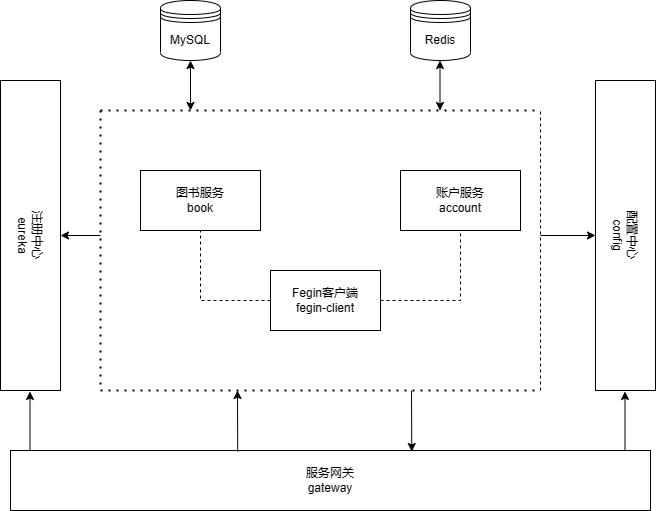

The diagram above was exported from draw.io. Its source (the exported page's mxGraphModel, read from the mxfile embedded in the PNG):
<mxGraphModel dx="1571" dy="796" grid="1" gridSize="10" guides="1" tooltips="1" connect="1" arrows="1" fold="1" page="1" pageScale="1" pageWidth="827" pageHeight="1169" math="0" shadow="0">
  <root>
    <mxCell id="0" />
    <mxCell id="1" parent="0" />
    <mxCell id="W1CnCfXpH14r4FqVQnyT-1" value="图书服务&lt;br&gt;book" style="rounded=0;whiteSpace=wrap;html=1;" vertex="1" parent="1">
      <mxGeometry x="160" y="220" width="120" height="60" as="geometry" />
    </mxCell>
    <mxCell id="W1CnCfXpH14r4FqVQnyT-2" value="账户服务&lt;br&gt;account" style="rounded=0;whiteSpace=wrap;html=1;" vertex="1" parent="1">
      <mxGeometry x="420" y="220" width="120" height="60" as="geometry" />
    </mxCell>
    <mxCell id="W1CnCfXpH14r4FqVQnyT-3" value="Fegin客户端&lt;br&gt;fegin-client" style="rounded=0;whiteSpace=wrap;html=1;" vertex="1" parent="1">
      <mxGeometry x="290" y="320" width="110" height="60" as="geometry" />
    </mxCell>
    <mxCell id="W1CnCfXpH14r4FqVQnyT-5" value="" style="endArrow=none;dashed=1;html=1;rounded=0;entryX=0.5;entryY=1;entryDx=0;entryDy=0;" edge="1" parent="1" target="W1CnCfXpH14r4FqVQnyT-1">
      <mxGeometry width="50" height="50" relative="1" as="geometry">
        <mxPoint x="290" y="350" as="sourcePoint" />
        <mxPoint x="170" y="290" as="targetPoint" />
        <Array as="points">
          <mxPoint x="290" y="350" />
          <mxPoint x="220" y="350" />
        </Array>
      </mxGeometry>
    </mxCell>
    <mxCell id="W1CnCfXpH14r4FqVQnyT-6" value="" style="endArrow=none;dashed=1;html=1;rounded=0;entryX=0.5;entryY=1;entryDx=0;entryDy=0;exitX=1;exitY=0.5;exitDx=0;exitDy=0;" edge="1" parent="1" source="W1CnCfXpH14r4FqVQnyT-3" target="W1CnCfXpH14r4FqVQnyT-2">
      <mxGeometry width="50" height="50" relative="1" as="geometry">
        <mxPoint x="410" y="360" as="sourcePoint" />
        <mxPoint x="468" y="280" as="targetPoint" />
        <Array as="points">
          <mxPoint x="480" y="350" />
          <mxPoint x="480" y="290" />
        </Array>
      </mxGeometry>
    </mxCell>
    <mxCell id="W1CnCfXpH14r4FqVQnyT-7" value="注册中心&lt;br&gt;eureka" style="rounded=0;whiteSpace=wrap;html=1;rotation=90;" vertex="1" parent="1">
      <mxGeometry x="-105" y="255" width="310" height="60" as="geometry" />
    </mxCell>
    <mxCell id="W1CnCfXpH14r4FqVQnyT-8" value="MySQL" style="shape=datastore;whiteSpace=wrap;html=1;" vertex="1" parent="1">
      <mxGeometry x="180" y="50" width="60" height="60" as="geometry" />
    </mxCell>
    <mxCell id="W1CnCfXpH14r4FqVQnyT-9" value="Redis" style="shape=datastore;whiteSpace=wrap;html=1;" vertex="1" parent="1">
      <mxGeometry x="430" y="50" width="60" height="60" as="geometry" />
    </mxCell>
    <mxCell id="W1CnCfXpH14r4FqVQnyT-12" value="" style="endArrow=none;dashed=1;html=1;dashPattern=1 3;strokeWidth=2;rounded=0;" edge="1" parent="1">
      <mxGeometry width="50" height="50" relative="1" as="geometry">
        <mxPoint x="120" y="160" as="sourcePoint" />
        <mxPoint x="560" y="160" as="targetPoint" />
      </mxGeometry>
    </mxCell>
    <mxCell id="W1CnCfXpH14r4FqVQnyT-13" value="" style="endArrow=none;dashed=1;html=1;dashPattern=1 3;strokeWidth=2;rounded=0;" edge="1" parent="1">
      <mxGeometry width="50" height="50" relative="1" as="geometry">
        <mxPoint x="120" y="160" as="sourcePoint" />
        <mxPoint x="120" y="440" as="targetPoint" />
        <Array as="points" />
      </mxGeometry>
    </mxCell>
    <mxCell id="W1CnCfXpH14r4FqVQnyT-14" value="" style="endArrow=none;dashed=1;html=1;dashPattern=1 3;strokeWidth=2;rounded=0;" edge="1" parent="1">
      <mxGeometry width="50" height="50" relative="1" as="geometry">
        <mxPoint x="120" y="440" as="sourcePoint" />
        <mxPoint x="560" y="440" as="targetPoint" />
        <Array as="points">
          <mxPoint x="360" y="440" />
        </Array>
      </mxGeometry>
    </mxCell>
    <mxCell id="W1CnCfXpH14r4FqVQnyT-15" value="" style="endArrow=none;dashed=1;html=1;rounded=0;" edge="1" parent="1">
      <mxGeometry width="50" height="50" relative="1" as="geometry">
        <mxPoint x="560" y="440" as="sourcePoint" />
        <mxPoint x="560" y="160" as="targetPoint" />
      </mxGeometry>
    </mxCell>
    <mxCell id="W1CnCfXpH14r4FqVQnyT-16" value="" style="endArrow=classic;startArrow=classic;html=1;rounded=0;entryX=0.5;entryY=1;entryDx=0;entryDy=0;" edge="1" parent="1" target="W1CnCfXpH14r4FqVQnyT-8">
      <mxGeometry width="50" height="50" relative="1" as="geometry">
        <mxPoint x="210" y="160" as="sourcePoint" />
        <mxPoint x="430" y="240" as="targetPoint" />
        <Array as="points" />
      </mxGeometry>
    </mxCell>
    <mxCell id="W1CnCfXpH14r4FqVQnyT-17" value="" style="endArrow=classic;startArrow=classic;html=1;rounded=0;entryX=0.5;entryY=1;entryDx=0;entryDy=0;" edge="1" parent="1">
      <mxGeometry width="50" height="50" relative="1" as="geometry">
        <mxPoint x="459.5" y="160" as="sourcePoint" />
        <mxPoint x="459.5" y="110" as="targetPoint" />
        <Array as="points" />
      </mxGeometry>
    </mxCell>
    <mxCell id="W1CnCfXpH14r4FqVQnyT-21" value="配置中心&lt;br&gt;config" style="rounded=0;whiteSpace=wrap;html=1;rotation=90;" vertex="1" parent="1">
      <mxGeometry x="490" y="255" width="310" height="60" as="geometry" />
    </mxCell>
    <mxCell id="W1CnCfXpH14r4FqVQnyT-22" value="" style="endArrow=classic;html=1;rounded=0;entryX=0.5;entryY=1;entryDx=0;entryDy=0;" edge="1" parent="1" target="W1CnCfXpH14r4FqVQnyT-21">
      <mxGeometry width="50" height="50" relative="1" as="geometry">
        <mxPoint x="560" y="285" as="sourcePoint" />
        <mxPoint x="610" y="290" as="targetPoint" />
      </mxGeometry>
    </mxCell>
    <mxCell id="W1CnCfXpH14r4FqVQnyT-23" value="" style="endArrow=classic;html=1;rounded=0;entryX=0.5;entryY=0;entryDx=0;entryDy=0;" edge="1" parent="1" target="W1CnCfXpH14r4FqVQnyT-7">
      <mxGeometry width="50" height="50" relative="1" as="geometry">
        <mxPoint x="120" y="285" as="sourcePoint" />
        <mxPoint x="300" y="240" as="targetPoint" />
      </mxGeometry>
    </mxCell>
    <mxCell id="W1CnCfXpH14r4FqVQnyT-24" value="服务网关&lt;br&gt;gateway" style="rounded=0;whiteSpace=wrap;html=1;" vertex="1" parent="1">
      <mxGeometry x="30" y="500" width="640" height="60" as="geometry" />
    </mxCell>
    <mxCell id="W1CnCfXpH14r4FqVQnyT-26" value="" style="endArrow=classic;html=1;rounded=0;exitX=0.266;exitY=-0.017;exitDx=0;exitDy=0;exitPerimeter=0;" edge="1" parent="1">
      <mxGeometry width="50" height="50" relative="1" as="geometry">
        <mxPoint x="644.5" y="500" as="sourcePoint" />
        <mxPoint x="644.5" y="441" as="targetPoint" />
      </mxGeometry>
    </mxCell>
    <mxCell id="W1CnCfXpH14r4FqVQnyT-27" value="" style="endArrow=classic;html=1;rounded=0;exitX=0.266;exitY=-0.017;exitDx=0;exitDy=0;exitPerimeter=0;" edge="1" parent="1">
      <mxGeometry width="50" height="50" relative="1" as="geometry">
        <mxPoint x="49.5" y="500" as="sourcePoint" />
        <mxPoint x="49.5" y="441" as="targetPoint" />
      </mxGeometry>
    </mxCell>
    <mxCell id="W1CnCfXpH14r4FqVQnyT-28" value="" style="endArrow=classic;html=1;rounded=0;entryX=0.627;entryY=0.017;entryDx=0;entryDy=0;entryPerimeter=0;" edge="1" parent="1" target="W1CnCfXpH14r4FqVQnyT-24">
      <mxGeometry width="50" height="50" relative="1" as="geometry">
        <mxPoint x="431" y="440" as="sourcePoint" />
        <mxPoint x="670" y="240" as="targetPoint" />
      </mxGeometry>
    </mxCell>
    <mxCell id="W1CnCfXpH14r4FqVQnyT-30" value="" style="endArrow=classic;html=1;rounded=0;exitX=0.355;exitY=0.017;exitDx=0;exitDy=0;exitPerimeter=0;" edge="1" parent="1" source="W1CnCfXpH14r4FqVQnyT-24">
      <mxGeometry width="50" height="50" relative="1" as="geometry">
        <mxPoint x="620" y="290" as="sourcePoint" />
        <mxPoint x="257" y="440" as="targetPoint" />
      </mxGeometry>
    </mxCell>
  </root>
</mxGraphModel>